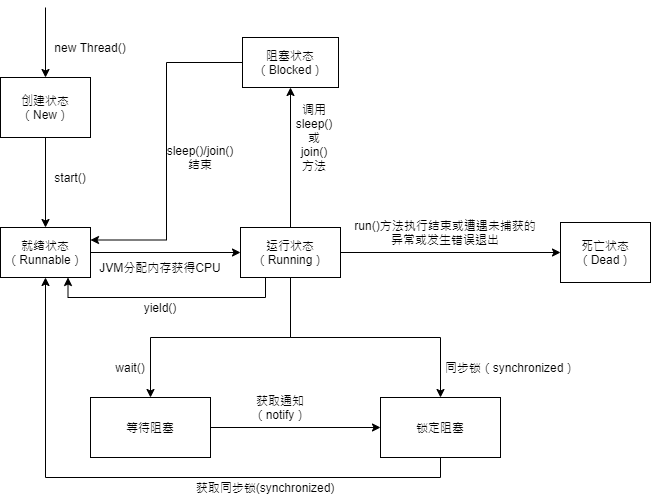

The diagram above was exported from draw.io. Its source (the exported page's mxGraphModel, read from the mxfile embedded in the PNG):
<mxGraphModel dx="1422" dy="706" grid="1" gridSize="10" guides="1" tooltips="1" connect="1" arrows="1" fold="1" page="1" pageScale="1" pageWidth="827" pageHeight="1169" math="0" shadow="0">
  <root>
    <mxCell id="0" />
    <mxCell id="1" parent="0" />
    <mxCell id="ubwb8xQuiNMaHYwJeVqT-8" style="edgeStyle=orthogonalEdgeStyle;rounded=0;orthogonalLoop=1;jettySize=auto;html=1;exitX=0.5;exitY=1;exitDx=0;exitDy=0;entryX=0.5;entryY=0;entryDx=0;entryDy=0;" parent="1" source="ubwb8xQuiNMaHYwJeVqT-1" target="ubwb8xQuiNMaHYwJeVqT-2" edge="1">
      <mxGeometry relative="1" as="geometry" />
    </mxCell>
    <mxCell id="ubwb8xQuiNMaHYwJeVqT-1" value="创建状态（New）" style="rounded=0;whiteSpace=wrap;html=1;" parent="1" vertex="1">
      <mxGeometry x="100" y="110" width="90" height="60" as="geometry" />
    </mxCell>
    <mxCell id="ubwb8xQuiNMaHYwJeVqT-9" style="edgeStyle=orthogonalEdgeStyle;rounded=0;orthogonalLoop=1;jettySize=auto;html=1;exitX=1;exitY=0.5;exitDx=0;exitDy=0;entryX=0;entryY=0.5;entryDx=0;entryDy=0;" parent="1" source="ubwb8xQuiNMaHYwJeVqT-2" target="ubwb8xQuiNMaHYwJeVqT-3" edge="1">
      <mxGeometry relative="1" as="geometry" />
    </mxCell>
    <mxCell id="ubwb8xQuiNMaHYwJeVqT-2" value="就绪状态（Runnable）" style="rounded=0;whiteSpace=wrap;html=1;" parent="1" vertex="1">
      <mxGeometry x="100" y="260" width="90" height="50" as="geometry" />
    </mxCell>
    <mxCell id="ubwb8xQuiNMaHYwJeVqT-10" style="edgeStyle=orthogonalEdgeStyle;rounded=0;orthogonalLoop=1;jettySize=auto;html=1;exitX=1;exitY=0.5;exitDx=0;exitDy=0;entryX=0;entryY=0.5;entryDx=0;entryDy=0;" parent="1" source="ubwb8xQuiNMaHYwJeVqT-3" target="ubwb8xQuiNMaHYwJeVqT-4" edge="1">
      <mxGeometry relative="1" as="geometry" />
    </mxCell>
    <mxCell id="ubwb8xQuiNMaHYwJeVqT-16" style="edgeStyle=orthogonalEdgeStyle;rounded=0;orthogonalLoop=1;jettySize=auto;html=1;exitX=0.5;exitY=0;exitDx=0;exitDy=0;entryX=0.5;entryY=1;entryDx=0;entryDy=0;" parent="1" source="ubwb8xQuiNMaHYwJeVqT-3" target="ubwb8xQuiNMaHYwJeVqT-5" edge="1">
      <mxGeometry relative="1" as="geometry" />
    </mxCell>
    <mxCell id="ubwb8xQuiNMaHYwJeVqT-17" style="edgeStyle=orthogonalEdgeStyle;rounded=0;orthogonalLoop=1;jettySize=auto;html=1;exitX=0.5;exitY=1;exitDx=0;exitDy=0;entryX=0.5;entryY=0;entryDx=0;entryDy=0;" parent="1" source="ubwb8xQuiNMaHYwJeVqT-3" target="ubwb8xQuiNMaHYwJeVqT-15" edge="1">
      <mxGeometry relative="1" as="geometry" />
    </mxCell>
    <mxCell id="ubwb8xQuiNMaHYwJeVqT-18" style="edgeStyle=orthogonalEdgeStyle;rounded=0;orthogonalLoop=1;jettySize=auto;html=1;exitX=0.5;exitY=1;exitDx=0;exitDy=0;entryX=0.5;entryY=0;entryDx=0;entryDy=0;" parent="1" source="ubwb8xQuiNMaHYwJeVqT-3" target="ubwb8xQuiNMaHYwJeVqT-14" edge="1">
      <mxGeometry relative="1" as="geometry" />
    </mxCell>
    <mxCell id="ubwb8xQuiNMaHYwJeVqT-25" style="edgeStyle=orthogonalEdgeStyle;rounded=0;orthogonalLoop=1;jettySize=auto;html=1;exitX=0.25;exitY=1;exitDx=0;exitDy=0;entryX=0.75;entryY=1;entryDx=0;entryDy=0;" parent="1" source="ubwb8xQuiNMaHYwJeVqT-3" target="ubwb8xQuiNMaHYwJeVqT-2" edge="1">
      <mxGeometry relative="1" as="geometry" />
    </mxCell>
    <mxCell id="ubwb8xQuiNMaHYwJeVqT-3" value="运行状态（Running）" style="rounded=0;whiteSpace=wrap;html=1;" parent="1" vertex="1">
      <mxGeometry x="340" y="260" width="100" height="50" as="geometry" />
    </mxCell>
    <mxCell id="ubwb8xQuiNMaHYwJeVqT-4" value="死亡状态（Dead）" style="rounded=0;whiteSpace=wrap;html=1;" parent="1" vertex="1">
      <mxGeometry x="660" y="255" width="90" height="60" as="geometry" />
    </mxCell>
    <mxCell id="ubwb8xQuiNMaHYwJeVqT-20" style="edgeStyle=orthogonalEdgeStyle;rounded=0;orthogonalLoop=1;jettySize=auto;html=1;exitX=0;exitY=0.5;exitDx=0;exitDy=0;entryX=1;entryY=0.25;entryDx=0;entryDy=0;" parent="1" source="ubwb8xQuiNMaHYwJeVqT-5" target="ubwb8xQuiNMaHYwJeVqT-2" edge="1">
      <mxGeometry relative="1" as="geometry" />
    </mxCell>
    <mxCell id="ubwb8xQuiNMaHYwJeVqT-5" value="阻塞状态（Blocked）" style="rounded=0;whiteSpace=wrap;html=1;" parent="1" vertex="1">
      <mxGeometry x="342" y="70" width="96" height="50" as="geometry" />
    </mxCell>
    <mxCell id="ubwb8xQuiNMaHYwJeVqT-6" value="" style="endArrow=classic;html=1;entryX=0.5;entryY=0;entryDx=0;entryDy=0;" parent="1" target="ubwb8xQuiNMaHYwJeVqT-1" edge="1">
      <mxGeometry width="50" height="50" relative="1" as="geometry">
        <mxPoint x="145" y="40" as="sourcePoint" />
        <mxPoint x="440" y="310" as="targetPoint" />
      </mxGeometry>
    </mxCell>
    <mxCell id="ubwb8xQuiNMaHYwJeVqT-7" value="new Thread()" style="text;html=1;strokeColor=none;fillColor=none;align=center;verticalAlign=middle;whiteSpace=wrap;rounded=0;" parent="1" vertex="1">
      <mxGeometry x="140" y="70" width="100" height="20" as="geometry" />
    </mxCell>
    <mxCell id="ubwb8xQuiNMaHYwJeVqT-24" style="edgeStyle=orthogonalEdgeStyle;rounded=0;orthogonalLoop=1;jettySize=auto;html=1;exitX=0.5;exitY=1;exitDx=0;exitDy=0;entryX=0.5;entryY=1;entryDx=0;entryDy=0;" parent="1" source="ubwb8xQuiNMaHYwJeVqT-14" target="ubwb8xQuiNMaHYwJeVqT-2" edge="1">
      <mxGeometry relative="1" as="geometry" />
    </mxCell>
    <mxCell id="ubwb8xQuiNMaHYwJeVqT-14" value="锁定阻塞" style="rounded=0;whiteSpace=wrap;html=1;" parent="1" vertex="1">
      <mxGeometry x="480" y="430" width="120" height="60" as="geometry" />
    </mxCell>
    <mxCell id="ubwb8xQuiNMaHYwJeVqT-27" style="edgeStyle=orthogonalEdgeStyle;rounded=0;orthogonalLoop=1;jettySize=auto;html=1;exitX=1;exitY=0.5;exitDx=0;exitDy=0;entryX=0;entryY=0.5;entryDx=0;entryDy=0;" parent="1" source="ubwb8xQuiNMaHYwJeVqT-15" target="ubwb8xQuiNMaHYwJeVqT-14" edge="1">
      <mxGeometry relative="1" as="geometry" />
    </mxCell>
    <mxCell id="ubwb8xQuiNMaHYwJeVqT-15" value="等待阻塞" style="rounded=0;whiteSpace=wrap;html=1;" parent="1" vertex="1">
      <mxGeometry x="190" y="430" width="120" height="60" as="geometry" />
    </mxCell>
    <mxCell id="ubwb8xQuiNMaHYwJeVqT-19" value="调用sleep()或join()方法" style="text;html=1;strokeColor=none;fillColor=none;align=center;verticalAlign=middle;whiteSpace=wrap;rounded=0;" parent="1" vertex="1">
      <mxGeometry x="394" y="160" width="40" height="20" as="geometry" />
    </mxCell>
    <mxCell id="ubwb8xQuiNMaHYwJeVqT-21" value="同步锁（synchronized）" style="text;html=1;strokeColor=none;fillColor=none;align=center;verticalAlign=middle;whiteSpace=wrap;rounded=0;" parent="1" vertex="1">
      <mxGeometry x="530" y="390" width="160" height="20" as="geometry" />
    </mxCell>
    <mxCell id="ubwb8xQuiNMaHYwJeVqT-22" value="run()方法执行结束或遭遇未捕获的异常或发生错误退出" style="text;html=1;strokeColor=none;fillColor=none;align=center;verticalAlign=middle;whiteSpace=wrap;rounded=0;" parent="1" vertex="1">
      <mxGeometry x="450" y="240" width="190" height="50" as="geometry" />
    </mxCell>
    <mxCell id="ubwb8xQuiNMaHYwJeVqT-23" value="wait()" style="text;html=1;strokeColor=none;fillColor=none;align=center;verticalAlign=middle;whiteSpace=wrap;rounded=0;" parent="1" vertex="1">
      <mxGeometry x="210" y="390" width="40" height="20" as="geometry" />
    </mxCell>
    <mxCell id="ubwb8xQuiNMaHYwJeVqT-26" value="start()" style="text;html=1;strokeColor=none;fillColor=none;align=center;verticalAlign=middle;whiteSpace=wrap;rounded=0;" parent="1" vertex="1">
      <mxGeometry x="150" y="200" width="40" height="20" as="geometry" />
    </mxCell>
    <mxCell id="ubwb8xQuiNMaHYwJeVqT-28" value="获取通知（notify）" style="text;html=1;strokeColor=none;fillColor=none;align=center;verticalAlign=middle;whiteSpace=wrap;rounded=0;" parent="1" vertex="1">
      <mxGeometry x="360" y="430" width="40" height="20" as="geometry" />
    </mxCell>
    <mxCell id="ubwb8xQuiNMaHYwJeVqT-29" value="sleep()/join()结束" style="text;html=1;strokeColor=none;fillColor=none;align=center;verticalAlign=middle;whiteSpace=wrap;rounded=0;" parent="1" vertex="1">
      <mxGeometry x="280" y="180" width="40" height="20" as="geometry" />
    </mxCell>
    <mxCell id="ubwb8xQuiNMaHYwJeVqT-30" value="JVM分配内存获得CPU" style="text;html=1;strokeColor=none;fillColor=none;align=center;verticalAlign=middle;whiteSpace=wrap;rounded=0;" parent="1" vertex="1">
      <mxGeometry x="190" y="290" width="140" height="20" as="geometry" />
    </mxCell>
    <mxCell id="ubwb8xQuiNMaHYwJeVqT-31" value="yield()" style="text;html=1;strokeColor=none;fillColor=none;align=center;verticalAlign=middle;whiteSpace=wrap;rounded=0;" parent="1" vertex="1">
      <mxGeometry x="240" y="330" width="40" height="20" as="geometry" />
    </mxCell>
    <mxCell id="ubwb8xQuiNMaHYwJeVqT-32" value="获取同步锁(synchronized)" style="text;html=1;strokeColor=none;fillColor=none;align=center;verticalAlign=middle;whiteSpace=wrap;rounded=0;" parent="1" vertex="1">
      <mxGeometry x="280" y="510" width="170" height="20" as="geometry" />
    </mxCell>
  </root>
</mxGraphModel>